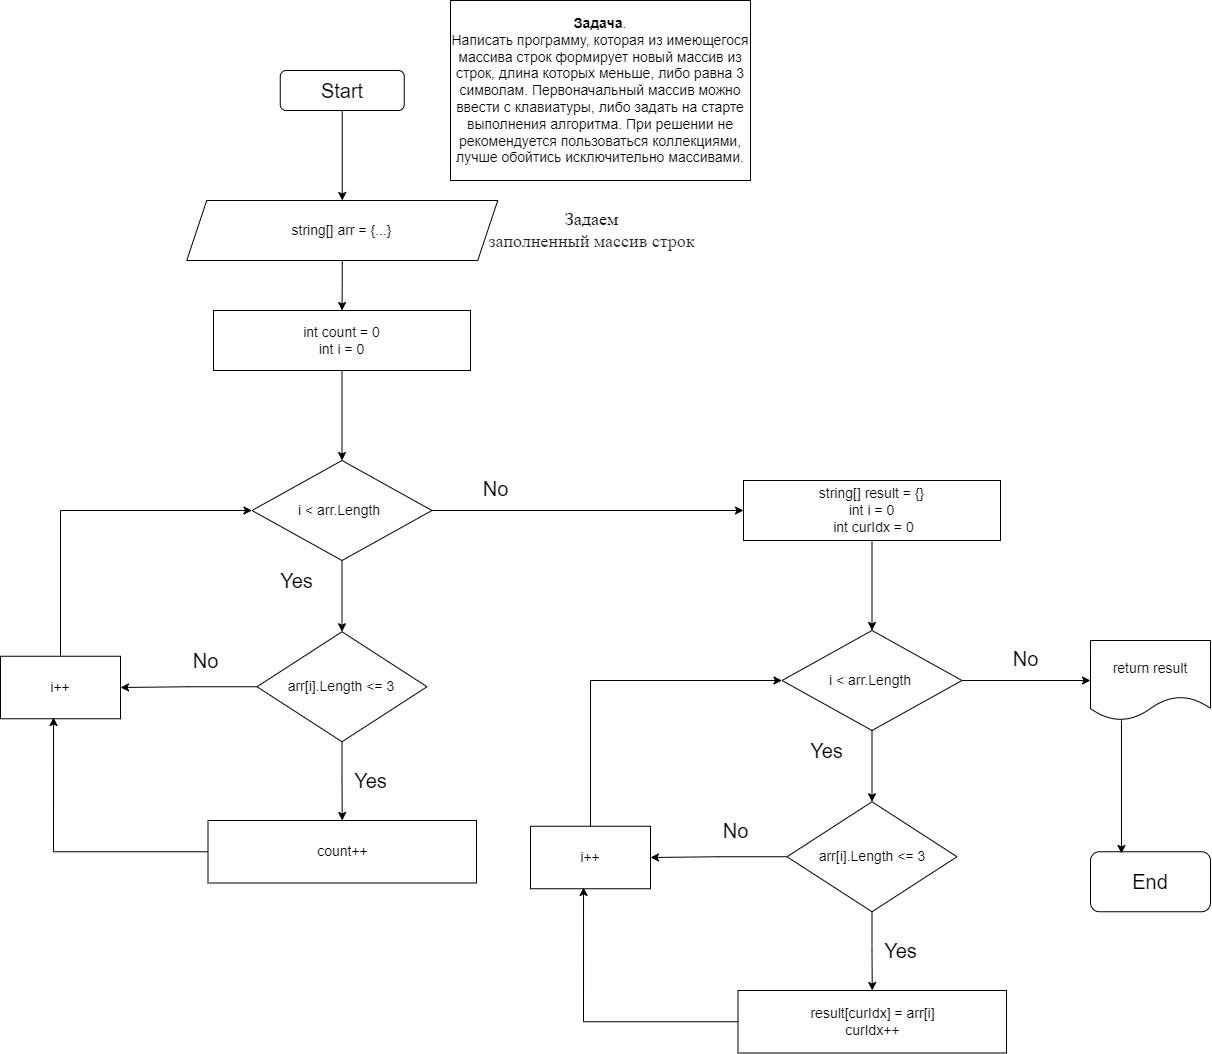

The diagram above was exported from draw.io. Its source (the exported page's mxGraphModel, read from the mxfile embedded in the PNG):
<mxGraphModel dx="2200" dy="1085" grid="1" gridSize="10" guides="1" tooltips="1" connect="1" arrows="1" fold="1" page="1" pageScale="1" pageWidth="827" pageHeight="1169" math="0" shadow="0">
  <root>
    <mxCell id="0" />
    <mxCell id="1" parent="0" />
    <mxCell id="G7nPSmaGkM7gDn2uwQ_E-80" style="edgeStyle=orthogonalEdgeStyle;rounded=0;orthogonalLoop=1;jettySize=auto;html=1;entryX=0.5;entryY=0;entryDx=0;entryDy=0;" edge="1" parent="1" source="G7nPSmaGkM7gDn2uwQ_E-1" target="G7nPSmaGkM7gDn2uwQ_E-4">
      <mxGeometry relative="1" as="geometry" />
    </mxCell>
    <mxCell id="G7nPSmaGkM7gDn2uwQ_E-1" value="&lt;font style=&quot;font-size: 20px;&quot;&gt;Start&lt;/font&gt;" style="rounded=1;whiteSpace=wrap;html=1;" vertex="1" parent="1">
      <mxGeometry x="329.75" y="120" width="124" height="40" as="geometry" />
    </mxCell>
    <mxCell id="G7nPSmaGkM7gDn2uwQ_E-3" value="&lt;font style=&quot;font-size: 14px;&quot;&gt;&lt;b&gt;Задача&lt;/b&gt;. &lt;br&gt;Написать программу, которая из имеющегося массива строк формирует новый массив из строк, длина которых меньше, либо равна 3 символам. Первоначальный массив можно ввести с клавиатуры, либо задать на старте выполнения алгоритма. При решении не рекомендуется пользоваться коллекциями, лучше обойтись исключительно массивами.&lt;/font&gt;" style="rounded=0;whiteSpace=wrap;html=1;" vertex="1" parent="1">
      <mxGeometry x="500" y="50" width="300" height="180" as="geometry" />
    </mxCell>
    <mxCell id="G7nPSmaGkM7gDn2uwQ_E-100" style="edgeStyle=orthogonalEdgeStyle;rounded=0;orthogonalLoop=1;jettySize=auto;html=1;entryX=0.5;entryY=0;entryDx=0;entryDy=0;" edge="1" parent="1" source="G7nPSmaGkM7gDn2uwQ_E-4" target="G7nPSmaGkM7gDn2uwQ_E-5">
      <mxGeometry relative="1" as="geometry" />
    </mxCell>
    <mxCell id="G7nPSmaGkM7gDn2uwQ_E-4" value="&lt;div style=&quot;font-size: 14px; line-height: 19px;&quot;&gt;string[] arr = {...}&lt;/div&gt;" style="shape=parallelogram;perimeter=parallelogramPerimeter;whiteSpace=wrap;html=1;fixedSize=1;labelBackgroundColor=default;fontColor=default;" vertex="1" parent="1">
      <mxGeometry x="236.25" y="250" width="311" height="60" as="geometry" />
    </mxCell>
    <mxCell id="G7nPSmaGkM7gDn2uwQ_E-10" style="edgeStyle=orthogonalEdgeStyle;rounded=0;orthogonalLoop=1;jettySize=auto;html=1;exitX=0.5;exitY=1;exitDx=0;exitDy=0;entryX=0.5;entryY=0;entryDx=0;entryDy=0;" edge="1" parent="1" source="G7nPSmaGkM7gDn2uwQ_E-5" target="G7nPSmaGkM7gDn2uwQ_E-6">
      <mxGeometry relative="1" as="geometry" />
    </mxCell>
    <mxCell id="G7nPSmaGkM7gDn2uwQ_E-5" value="int count = 0&#10;int i = 0" style="rounded=0;whiteSpace=wrap;fontColor=default;fontSize=14;" vertex="1" parent="1">
      <mxGeometry x="263" y="360" width="257" height="60" as="geometry" />
    </mxCell>
    <mxCell id="G7nPSmaGkM7gDn2uwQ_E-67" style="edgeStyle=orthogonalEdgeStyle;rounded=0;orthogonalLoop=1;jettySize=auto;html=1;entryX=0;entryY=0.5;entryDx=0;entryDy=0;" edge="1" parent="1" source="G7nPSmaGkM7gDn2uwQ_E-6" target="G7nPSmaGkM7gDn2uwQ_E-83">
      <mxGeometry relative="1" as="geometry">
        <mxPoint x="610" y="560" as="targetPoint" />
      </mxGeometry>
    </mxCell>
    <mxCell id="G7nPSmaGkM7gDn2uwQ_E-69" style="edgeStyle=orthogonalEdgeStyle;rounded=0;orthogonalLoop=1;jettySize=auto;html=1;exitX=0.5;exitY=1;exitDx=0;exitDy=0;entryX=0.5;entryY=0;entryDx=0;entryDy=0;" edge="1" parent="1" source="G7nPSmaGkM7gDn2uwQ_E-6" target="G7nPSmaGkM7gDn2uwQ_E-7">
      <mxGeometry relative="1" as="geometry" />
    </mxCell>
    <mxCell id="G7nPSmaGkM7gDn2uwQ_E-6" value="&lt;font style=&quot;font-size: 14px;&quot;&gt;i &amp;lt; arr.Length&amp;nbsp;&lt;/font&gt;" style="rhombus;whiteSpace=wrap;html=1;" vertex="1" parent="1">
      <mxGeometry x="301.5" y="510" width="180" height="100" as="geometry" />
    </mxCell>
    <mxCell id="G7nPSmaGkM7gDn2uwQ_E-71" style="edgeStyle=orthogonalEdgeStyle;rounded=0;orthogonalLoop=1;jettySize=auto;html=1;entryX=0.5;entryY=0;entryDx=0;entryDy=0;" edge="1" parent="1" source="G7nPSmaGkM7gDn2uwQ_E-7" target="G7nPSmaGkM7gDn2uwQ_E-70">
      <mxGeometry relative="1" as="geometry" />
    </mxCell>
    <mxCell id="G7nPSmaGkM7gDn2uwQ_E-73" style="edgeStyle=orthogonalEdgeStyle;rounded=0;orthogonalLoop=1;jettySize=auto;html=1;entryX=1;entryY=0.5;entryDx=0;entryDy=0;" edge="1" parent="1" source="G7nPSmaGkM7gDn2uwQ_E-7" target="G7nPSmaGkM7gDn2uwQ_E-46">
      <mxGeometry relative="1" as="geometry" />
    </mxCell>
    <mxCell id="G7nPSmaGkM7gDn2uwQ_E-7" value="&lt;font style=&quot;font-size: 14px;&quot;&gt;arr[i].Length &amp;lt;= 3&lt;/font&gt;" style="rhombus;whiteSpace=wrap;html=1;" vertex="1" parent="1">
      <mxGeometry x="306.5" y="681.25" width="170" height="110" as="geometry" />
    </mxCell>
    <mxCell id="G7nPSmaGkM7gDn2uwQ_E-12" value="&lt;font style=&quot;font-size: 20px;&quot;&gt;Yes&lt;/font&gt;" style="text;html=1;align=center;verticalAlign=middle;resizable=0;points=[];autosize=1;strokeColor=none;fillColor=none;" vertex="1" parent="1">
      <mxGeometry x="316" y="610" width="60" height="40" as="geometry" />
    </mxCell>
    <mxCell id="G7nPSmaGkM7gDn2uwQ_E-34" value="&lt;font style=&quot;font-size: 18px;&quot; face=&quot;Times New Roman&quot;&gt;Задаем&lt;br style=&quot;border-color: var(--border-color); color: rgb(31, 35, 40); font-size: large;&quot;&gt;&lt;span style=&quot;color: rgb(31, 35, 40); font-size: large;&quot;&gt;заполненный массив строк&lt;/span&gt;&lt;/font&gt;" style="text;html=1;align=center;verticalAlign=middle;resizable=0;points=[];autosize=1;strokeColor=none;fillColor=none;" vertex="1" parent="1">
      <mxGeometry x="526" y="250" width="230" height="60" as="geometry" />
    </mxCell>
    <mxCell id="G7nPSmaGkM7gDn2uwQ_E-35" value="&lt;div style=&quot;color: rgb(204, 204, 204); background-color: rgb(31, 31, 31); font-family: Consolas, &amp;quot;Courier New&amp;quot;, monospace; font-size: 14px; line-height: 19px;&quot;&gt;&lt;br&gt;&lt;/div&gt;" style="text;html=1;align=center;verticalAlign=middle;resizable=0;points=[];autosize=1;strokeColor=none;fillColor=none;" vertex="1" parent="1">
      <mxGeometry x="650" y="318" width="20" height="30" as="geometry" />
    </mxCell>
    <mxCell id="G7nPSmaGkM7gDn2uwQ_E-74" style="edgeStyle=orthogonalEdgeStyle;rounded=0;orthogonalLoop=1;jettySize=auto;html=1;entryX=0;entryY=0.5;entryDx=0;entryDy=0;" edge="1" parent="1" source="G7nPSmaGkM7gDn2uwQ_E-46" target="G7nPSmaGkM7gDn2uwQ_E-6">
      <mxGeometry relative="1" as="geometry">
        <Array as="points">
          <mxPoint x="110" y="560" />
        </Array>
      </mxGeometry>
    </mxCell>
    <mxCell id="G7nPSmaGkM7gDn2uwQ_E-46" value="&lt;font style=&quot;font-size: 14px;&quot;&gt;i++&lt;/font&gt;" style="rounded=0;whiteSpace=wrap;html=1;" vertex="1" parent="1">
      <mxGeometry x="50" y="705.75" width="120" height="62.5" as="geometry" />
    </mxCell>
    <mxCell id="G7nPSmaGkM7gDn2uwQ_E-49" value="No" style="text;html=1;align=center;verticalAlign=middle;resizable=0;points=[];autosize=1;strokeColor=none;fillColor=none;fontSize=20;" vertex="1" parent="1">
      <mxGeometry x="520" y="517.5" width="50" height="40" as="geometry" />
    </mxCell>
    <mxCell id="G7nPSmaGkM7gDn2uwQ_E-53" value="No" style="text;html=1;align=center;verticalAlign=middle;resizable=0;points=[];autosize=1;strokeColor=none;fillColor=none;fontSize=20;" vertex="1" parent="1">
      <mxGeometry x="230" y="690" width="50" height="40" as="geometry" />
    </mxCell>
    <mxCell id="G7nPSmaGkM7gDn2uwQ_E-63" value="&lt;font style=&quot;font-size: 20px;&quot;&gt;Yes&lt;/font&gt;" style="text;html=1;align=center;verticalAlign=middle;resizable=0;points=[];autosize=1;strokeColor=none;fillColor=none;" vertex="1" parent="1">
      <mxGeometry x="390" y="810" width="60" height="40" as="geometry" />
    </mxCell>
    <mxCell id="G7nPSmaGkM7gDn2uwQ_E-70" value="&lt;font style=&quot;font-size: 14px;&quot;&gt;count++&lt;/font&gt;" style="rounded=0;whiteSpace=wrap;html=1;" vertex="1" parent="1">
      <mxGeometry x="257.5" y="870" width="268.5" height="62.5" as="geometry" />
    </mxCell>
    <mxCell id="G7nPSmaGkM7gDn2uwQ_E-72" style="edgeStyle=orthogonalEdgeStyle;rounded=0;orthogonalLoop=1;jettySize=auto;html=1;entryX=0.442;entryY=0.98;entryDx=0;entryDy=0;entryPerimeter=0;" edge="1" parent="1" source="G7nPSmaGkM7gDn2uwQ_E-70" target="G7nPSmaGkM7gDn2uwQ_E-46">
      <mxGeometry relative="1" as="geometry" />
    </mxCell>
    <mxCell id="G7nPSmaGkM7gDn2uwQ_E-81" value="&lt;font style=&quot;font-size: 20px;&quot;&gt;End&lt;/font&gt;" style="rounded=1;whiteSpace=wrap;html=1;" vertex="1" parent="1">
      <mxGeometry x="1140" y="901.25" width="120" height="60" as="geometry" />
    </mxCell>
    <mxCell id="G7nPSmaGkM7gDn2uwQ_E-82" style="edgeStyle=orthogonalEdgeStyle;rounded=0;orthogonalLoop=1;jettySize=auto;html=1;exitX=0.5;exitY=1;exitDx=0;exitDy=0;entryX=0.5;entryY=0;entryDx=0;entryDy=0;" edge="1" source="G7nPSmaGkM7gDn2uwQ_E-83" target="G7nPSmaGkM7gDn2uwQ_E-86" parent="1">
      <mxGeometry relative="1" as="geometry" />
    </mxCell>
    <mxCell id="G7nPSmaGkM7gDn2uwQ_E-83" value="string[] result = {}&#10;int i = 0&#10; int curIdx = 0" style="rounded=0;whiteSpace=wrap;fontColor=default;fontSize=14;" vertex="1" parent="1">
      <mxGeometry x="793" y="530" width="257" height="60" as="geometry" />
    </mxCell>
    <mxCell id="G7nPSmaGkM7gDn2uwQ_E-84" style="edgeStyle=orthogonalEdgeStyle;rounded=0;orthogonalLoop=1;jettySize=auto;html=1;entryX=0;entryY=0.5;entryDx=0;entryDy=0;" edge="1" source="G7nPSmaGkM7gDn2uwQ_E-86" target="G7nPSmaGkM7gDn2uwQ_E-91" parent="1">
      <mxGeometry relative="1" as="geometry" />
    </mxCell>
    <mxCell id="G7nPSmaGkM7gDn2uwQ_E-85" style="edgeStyle=orthogonalEdgeStyle;rounded=0;orthogonalLoop=1;jettySize=auto;html=1;exitX=0.5;exitY=1;exitDx=0;exitDy=0;entryX=0.5;entryY=0;entryDx=0;entryDy=0;" edge="1" source="G7nPSmaGkM7gDn2uwQ_E-86" target="G7nPSmaGkM7gDn2uwQ_E-89" parent="1">
      <mxGeometry relative="1" as="geometry" />
    </mxCell>
    <mxCell id="G7nPSmaGkM7gDn2uwQ_E-86" value="&lt;font style=&quot;font-size: 14px;&quot;&gt;i &amp;lt; arr.Length&amp;nbsp;&lt;/font&gt;" style="rhombus;whiteSpace=wrap;html=1;" vertex="1" parent="1">
      <mxGeometry x="831.5" y="680" width="180" height="100" as="geometry" />
    </mxCell>
    <mxCell id="G7nPSmaGkM7gDn2uwQ_E-87" style="edgeStyle=orthogonalEdgeStyle;rounded=0;orthogonalLoop=1;jettySize=auto;html=1;entryX=0.5;entryY=0;entryDx=0;entryDy=0;" edge="1" source="G7nPSmaGkM7gDn2uwQ_E-89" target="G7nPSmaGkM7gDn2uwQ_E-97" parent="1">
      <mxGeometry relative="1" as="geometry" />
    </mxCell>
    <mxCell id="G7nPSmaGkM7gDn2uwQ_E-88" style="edgeStyle=orthogonalEdgeStyle;rounded=0;orthogonalLoop=1;jettySize=auto;html=1;entryX=1;entryY=0.5;entryDx=0;entryDy=0;" edge="1" source="G7nPSmaGkM7gDn2uwQ_E-89" target="G7nPSmaGkM7gDn2uwQ_E-93" parent="1">
      <mxGeometry relative="1" as="geometry" />
    </mxCell>
    <mxCell id="G7nPSmaGkM7gDn2uwQ_E-89" value="&lt;font style=&quot;font-size: 14px;&quot;&gt;arr[i].Length &amp;lt;= 3&lt;/font&gt;" style="rhombus;whiteSpace=wrap;html=1;" vertex="1" parent="1">
      <mxGeometry x="836.5" y="851.25" width="170" height="110" as="geometry" />
    </mxCell>
    <mxCell id="G7nPSmaGkM7gDn2uwQ_E-90" value="&lt;font style=&quot;font-size: 20px;&quot;&gt;Yes&lt;/font&gt;" style="text;html=1;align=center;verticalAlign=middle;resizable=0;points=[];autosize=1;strokeColor=none;fillColor=none;" vertex="1" parent="1">
      <mxGeometry x="846" y="780" width="60" height="40" as="geometry" />
    </mxCell>
    <mxCell id="G7nPSmaGkM7gDn2uwQ_E-91" value="&lt;font face=&quot;Helvetica&quot; color=&quot;#050505&quot; style=&quot;font-size: 14px;&quot;&gt;&lt;div style=&quot;line-height: 19px; background-color: rgb(255, 255, 255);&quot;&gt;return result&lt;/div&gt;&lt;/font&gt;" style="shape=document;whiteSpace=wrap;html=1;boundedLbl=1;" vertex="1" parent="1">
      <mxGeometry x="1140" y="690" width="120" height="80" as="geometry" />
    </mxCell>
    <mxCell id="G7nPSmaGkM7gDn2uwQ_E-92" style="edgeStyle=orthogonalEdgeStyle;rounded=0;orthogonalLoop=1;jettySize=auto;html=1;entryX=0;entryY=0.5;entryDx=0;entryDy=0;" edge="1" source="G7nPSmaGkM7gDn2uwQ_E-93" target="G7nPSmaGkM7gDn2uwQ_E-86" parent="1">
      <mxGeometry relative="1" as="geometry">
        <Array as="points">
          <mxPoint x="640" y="730" />
        </Array>
      </mxGeometry>
    </mxCell>
    <mxCell id="G7nPSmaGkM7gDn2uwQ_E-93" value="&lt;font style=&quot;font-size: 14px;&quot;&gt;i++&lt;/font&gt;" style="rounded=0;whiteSpace=wrap;html=1;" vertex="1" parent="1">
      <mxGeometry x="580" y="875.75" width="120" height="62.5" as="geometry" />
    </mxCell>
    <mxCell id="G7nPSmaGkM7gDn2uwQ_E-94" value="No" style="text;html=1;align=center;verticalAlign=middle;resizable=0;points=[];autosize=1;strokeColor=none;fillColor=none;fontSize=20;" vertex="1" parent="1">
      <mxGeometry x="1050" y="687.5" width="50" height="40" as="geometry" />
    </mxCell>
    <mxCell id="G7nPSmaGkM7gDn2uwQ_E-95" value="No" style="text;html=1;align=center;verticalAlign=middle;resizable=0;points=[];autosize=1;strokeColor=none;fillColor=none;fontSize=20;" vertex="1" parent="1">
      <mxGeometry x="760" y="860" width="50" height="40" as="geometry" />
    </mxCell>
    <mxCell id="G7nPSmaGkM7gDn2uwQ_E-96" value="&lt;font style=&quot;font-size: 20px;&quot;&gt;Yes&lt;/font&gt;" style="text;html=1;align=center;verticalAlign=middle;resizable=0;points=[];autosize=1;strokeColor=none;fillColor=none;" vertex="1" parent="1">
      <mxGeometry x="920" y="980" width="60" height="40" as="geometry" />
    </mxCell>
    <mxCell id="G7nPSmaGkM7gDn2uwQ_E-97" value="&lt;font style=&quot;font-size: 14px;&quot;&gt;result[curIdx] = arr[i]&lt;br&gt;curIdx++&lt;br&gt;&lt;/font&gt;" style="rounded=0;whiteSpace=wrap;html=1;" vertex="1" parent="1">
      <mxGeometry x="787.5" y="1040" width="268.5" height="62.5" as="geometry" />
    </mxCell>
    <mxCell id="G7nPSmaGkM7gDn2uwQ_E-98" style="edgeStyle=orthogonalEdgeStyle;rounded=0;orthogonalLoop=1;jettySize=auto;html=1;entryX=0.442;entryY=0.98;entryDx=0;entryDy=0;entryPerimeter=0;" edge="1" source="G7nPSmaGkM7gDn2uwQ_E-97" target="G7nPSmaGkM7gDn2uwQ_E-93" parent="1">
      <mxGeometry relative="1" as="geometry" />
    </mxCell>
    <mxCell id="G7nPSmaGkM7gDn2uwQ_E-99" style="edgeStyle=orthogonalEdgeStyle;rounded=0;orthogonalLoop=1;jettySize=auto;html=1;entryX=0.583;entryY=0.029;entryDx=0;entryDy=0;entryPerimeter=0;" edge="1" parent="1">
      <mxGeometry relative="1" as="geometry">
        <mxPoint x="1170.96" y="770" as="sourcePoint" />
        <mxPoint x="1170.96" y="902.99" as="targetPoint" />
      </mxGeometry>
    </mxCell>
  </root>
</mxGraphModel>